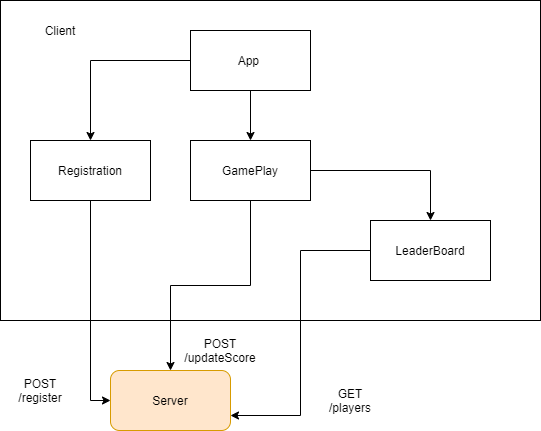

The diagram above was exported from draw.io. Its source (the exported page's mxGraphModel, read from the mxfile embedded in the PNG):
<mxGraphModel dx="657" dy="502" grid="1" gridSize="10" guides="1" tooltips="1" connect="1" arrows="1" fold="1" page="1" pageScale="1" pageWidth="850" pageHeight="1100" math="0" shadow="0">
  <root>
    <mxCell id="0" />
    <mxCell id="1" parent="0" />
    <mxCell id="274FGnq6pSYjAEk014GL-11" value="Server" style="rounded=1;whiteSpace=wrap;html=1;fillColor=#ffe6cc;strokeColor=#d79b00;" parent="1" vertex="1">
      <mxGeometry x="130" y="430" width="120" height="60" as="geometry" />
    </mxCell>
    <mxCell id="274FGnq6pSYjAEk014GL-8" value="" style="rounded=0;whiteSpace=wrap;html=1;" parent="1" vertex="1">
      <mxGeometry x="20" y="60" width="540" height="320" as="geometry" />
    </mxCell>
    <mxCell id="274FGnq6pSYjAEk014GL-1" value="App&amp;nbsp;" style="rounded=0;whiteSpace=wrap;html=1;" parent="1" vertex="1">
      <mxGeometry x="210" y="90" width="120" height="60" as="geometry" />
    </mxCell>
    <mxCell id="274FGnq6pSYjAEk014GL-12" style="edgeStyle=orthogonalEdgeStyle;rounded=0;orthogonalLoop=1;jettySize=auto;html=1;entryX=0;entryY=0.5;entryDx=0;entryDy=0;" parent="1" source="274FGnq6pSYjAEk014GL-2" target="274FGnq6pSYjAEk014GL-11" edge="1">
      <mxGeometry relative="1" as="geometry" />
    </mxCell>
    <mxCell id="274FGnq6pSYjAEk014GL-2" value="Registration" style="rounded=0;whiteSpace=wrap;html=1;" parent="1" vertex="1">
      <mxGeometry x="50" y="200" width="120" height="60" as="geometry" />
    </mxCell>
    <mxCell id="274FGnq6pSYjAEk014GL-5" style="edgeStyle=orthogonalEdgeStyle;rounded=0;orthogonalLoop=1;jettySize=auto;html=1;entryX=0.5;entryY=0;entryDx=0;entryDy=0;" parent="1" source="274FGnq6pSYjAEk014GL-1" target="274FGnq6pSYjAEk014GL-2" edge="1">
      <mxGeometry x="20" y="60" as="geometry" />
    </mxCell>
    <mxCell id="274FGnq6pSYjAEk014GL-15" style="edgeStyle=orthogonalEdgeStyle;rounded=0;orthogonalLoop=1;jettySize=auto;html=1;" parent="1" source="274FGnq6pSYjAEk014GL-3" target="274FGnq6pSYjAEk014GL-11" edge="1">
      <mxGeometry relative="1" as="geometry" />
    </mxCell>
    <mxCell id="274FGnq6pSYjAEk014GL-3" value="GamePlay" style="rounded=0;whiteSpace=wrap;html=1;" parent="1" vertex="1">
      <mxGeometry x="210" y="200" width="120" height="60" as="geometry" />
    </mxCell>
    <mxCell id="274FGnq6pSYjAEk014GL-6" style="edgeStyle=orthogonalEdgeStyle;rounded=0;orthogonalLoop=1;jettySize=auto;html=1;entryX=0.5;entryY=0;entryDx=0;entryDy=0;" parent="1" source="274FGnq6pSYjAEk014GL-1" target="274FGnq6pSYjAEk014GL-3" edge="1">
      <mxGeometry x="20" y="60" as="geometry" />
    </mxCell>
    <mxCell id="274FGnq6pSYjAEk014GL-20" style="edgeStyle=orthogonalEdgeStyle;rounded=0;orthogonalLoop=1;jettySize=auto;html=1;entryX=1;entryY=0.75;entryDx=0;entryDy=0;" parent="1" source="274FGnq6pSYjAEk014GL-4" target="274FGnq6pSYjAEk014GL-11" edge="1">
      <mxGeometry relative="1" as="geometry" />
    </mxCell>
    <mxCell id="274FGnq6pSYjAEk014GL-4" value="LeaderBoard" style="rounded=0;whiteSpace=wrap;html=1;" parent="1" vertex="1">
      <mxGeometry x="390" y="280" width="120" height="60" as="geometry" />
    </mxCell>
    <mxCell id="274FGnq6pSYjAEk014GL-7" style="edgeStyle=orthogonalEdgeStyle;rounded=0;orthogonalLoop=1;jettySize=auto;html=1;entryX=0.5;entryY=0;entryDx=0;entryDy=0;" parent="1" source="274FGnq6pSYjAEk014GL-3" target="274FGnq6pSYjAEk014GL-4" edge="1">
      <mxGeometry x="20" y="60" as="geometry" />
    </mxCell>
    <mxCell id="274FGnq6pSYjAEk014GL-9" value="Client" style="text;html=1;strokeColor=none;fillColor=none;align=center;verticalAlign=middle;whiteSpace=wrap;rounded=0;" parent="1" vertex="1">
      <mxGeometry x="60" y="80" width="40" height="20" as="geometry" />
    </mxCell>
    <mxCell id="274FGnq6pSYjAEk014GL-13" value="POST /register" style="text;html=1;strokeColor=none;fillColor=none;align=center;verticalAlign=middle;whiteSpace=wrap;rounded=0;" parent="1" vertex="1">
      <mxGeometry x="20" y="440" width="80" height="20" as="geometry" />
    </mxCell>
    <mxCell id="274FGnq6pSYjAEk014GL-18" value="POST&lt;br&gt;/updateScore" style="text;html=1;strokeColor=none;fillColor=none;align=center;verticalAlign=middle;whiteSpace=wrap;rounded=0;" parent="1" vertex="1">
      <mxGeometry x="200" y="400" width="80" height="20" as="geometry" />
    </mxCell>
    <mxCell id="274FGnq6pSYjAEk014GL-21" value="GET&lt;br&gt;/players" style="text;html=1;strokeColor=none;fillColor=none;align=center;verticalAlign=middle;whiteSpace=wrap;rounded=0;" parent="1" vertex="1">
      <mxGeometry x="330" y="450" width="80" height="20" as="geometry" />
    </mxCell>
  </root>
</mxGraphModel>